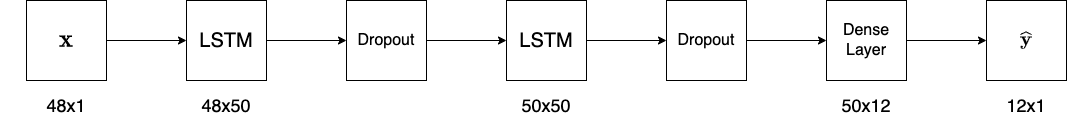

The diagram above was exported from draw.io. Its source (the exported page's mxGraphModel, read from the mxfile embedded in the PNG):
<mxGraphModel dx="1183" dy="644" grid="1" gridSize="10" guides="1" tooltips="1" connect="1" arrows="1" fold="1" page="1" pageScale="1" pageWidth="850" pageHeight="1100" math="1" shadow="0">
  <root>
    <mxCell id="0" />
    <mxCell id="1" parent="0" />
    <mxCell id="h35MsHnEstmmf2RcxI8K-5" value="" style="edgeStyle=orthogonalEdgeStyle;rounded=0;orthogonalLoop=1;jettySize=auto;html=1;fontSize=20;" edge="1" parent="1" source="h35MsHnEstmmf2RcxI8K-1" target="h35MsHnEstmmf2RcxI8K-3">
      <mxGeometry relative="1" as="geometry" />
    </mxCell>
    <mxCell id="h35MsHnEstmmf2RcxI8K-1" value="&lt;div style=&quot;text-align: justify&quot;&gt;&lt;span style=&quot;font-size: 20px&quot;&gt;$$\mathbf{x}$$&lt;/span&gt;&lt;/div&gt;" style="whiteSpace=wrap;html=1;aspect=fixed;" vertex="1" parent="1">
      <mxGeometry x="200" y="160" width="80" height="80" as="geometry" />
    </mxCell>
    <mxCell id="h35MsHnEstmmf2RcxI8K-8" value="" style="edgeStyle=orthogonalEdgeStyle;rounded=0;orthogonalLoop=1;jettySize=auto;html=1;fontSize=16;" edge="1" parent="1" source="h35MsHnEstmmf2RcxI8K-2" target="h35MsHnEstmmf2RcxI8K-4">
      <mxGeometry relative="1" as="geometry" />
    </mxCell>
    <mxCell id="h35MsHnEstmmf2RcxI8K-2" value="&lt;font style=&quot;font-size: 16px&quot;&gt;Dropout&lt;/font&gt;" style="whiteSpace=wrap;html=1;aspect=fixed;" vertex="1" parent="1">
      <mxGeometry x="520" y="160" width="80" height="80" as="geometry" />
    </mxCell>
    <mxCell id="h35MsHnEstmmf2RcxI8K-7" value="" style="edgeStyle=orthogonalEdgeStyle;rounded=0;orthogonalLoop=1;jettySize=auto;html=1;fontSize=16;" edge="1" parent="1" source="h35MsHnEstmmf2RcxI8K-3" target="h35MsHnEstmmf2RcxI8K-2">
      <mxGeometry relative="1" as="geometry" />
    </mxCell>
    <mxCell id="h35MsHnEstmmf2RcxI8K-3" value="&lt;font style=&quot;font-size: 20px&quot;&gt;LSTM&lt;/font&gt;" style="whiteSpace=wrap;html=1;aspect=fixed;" vertex="1" parent="1">
      <mxGeometry x="360" y="160" width="80" height="80" as="geometry" />
    </mxCell>
    <mxCell id="h35MsHnEstmmf2RcxI8K-9" value="" style="edgeStyle=orthogonalEdgeStyle;rounded=0;orthogonalLoop=1;jettySize=auto;html=1;fontSize=16;" edge="1" parent="1" source="h35MsHnEstmmf2RcxI8K-4" target="h35MsHnEstmmf2RcxI8K-6">
      <mxGeometry relative="1" as="geometry" />
    </mxCell>
    <mxCell id="h35MsHnEstmmf2RcxI8K-4" value="&lt;span style=&quot;font-size: 20px&quot;&gt;LSTM&lt;/span&gt;" style="whiteSpace=wrap;html=1;aspect=fixed;" vertex="1" parent="1">
      <mxGeometry x="680" y="160" width="80" height="80" as="geometry" />
    </mxCell>
    <mxCell id="h35MsHnEstmmf2RcxI8K-13" value="" style="edgeStyle=orthogonalEdgeStyle;rounded=0;orthogonalLoop=1;jettySize=auto;html=1;fontSize=16;" edge="1" parent="1" source="h35MsHnEstmmf2RcxI8K-6" target="h35MsHnEstmmf2RcxI8K-10">
      <mxGeometry relative="1" as="geometry" />
    </mxCell>
    <mxCell id="h35MsHnEstmmf2RcxI8K-6" value="&lt;font style=&quot;font-size: 16px&quot;&gt;Dropout&lt;/font&gt;" style="whiteSpace=wrap;html=1;aspect=fixed;" vertex="1" parent="1">
      <mxGeometry x="840" y="160" width="80" height="80" as="geometry" />
    </mxCell>
    <mxCell id="h35MsHnEstmmf2RcxI8K-12" value="" style="edgeStyle=orthogonalEdgeStyle;rounded=0;orthogonalLoop=1;jettySize=auto;html=1;fontSize=16;" edge="1" parent="1" source="h35MsHnEstmmf2RcxI8K-10" target="h35MsHnEstmmf2RcxI8K-11">
      <mxGeometry relative="1" as="geometry" />
    </mxCell>
    <mxCell id="h35MsHnEstmmf2RcxI8K-10" value="Dense Layer" style="whiteSpace=wrap;html=1;aspect=fixed;fontSize=16;" vertex="1" parent="1">
      <mxGeometry x="1000" y="160" width="80" height="80" as="geometry" />
    </mxCell>
    <mxCell id="h35MsHnEstmmf2RcxI8K-11" value="$$\widehat{\mathbf{y}}$$" style="whiteSpace=wrap;html=1;aspect=fixed;fontSize=16;" vertex="1" parent="1">
      <mxGeometry x="1160" y="160" width="80" height="80" as="geometry" />
    </mxCell>
    <mxCell id="h35MsHnEstmmf2RcxI8K-15" value="48x1" style="text;html=1;strokeColor=none;fillColor=none;align=center;verticalAlign=middle;whiteSpace=wrap;rounded=0;fontSize=18;" vertex="1" parent="1">
      <mxGeometry x="210" y="250" width="60" height="30" as="geometry" />
    </mxCell>
    <mxCell id="h35MsHnEstmmf2RcxI8K-17" value="48x50" style="text;html=1;strokeColor=none;fillColor=none;align=center;verticalAlign=middle;whiteSpace=wrap;rounded=0;fontSize=18;" vertex="1" parent="1">
      <mxGeometry x="370" y="250" width="60" height="30" as="geometry" />
    </mxCell>
    <mxCell id="h35MsHnEstmmf2RcxI8K-18" value="50x50" style="text;html=1;strokeColor=none;fillColor=none;align=center;verticalAlign=middle;whiteSpace=wrap;rounded=0;fontSize=18;" vertex="1" parent="1">
      <mxGeometry x="690" y="250" width="60" height="30" as="geometry" />
    </mxCell>
    <mxCell id="h35MsHnEstmmf2RcxI8K-19" value="50x12" style="text;html=1;strokeColor=none;fillColor=none;align=center;verticalAlign=middle;whiteSpace=wrap;rounded=0;fontSize=18;" vertex="1" parent="1">
      <mxGeometry x="1010" y="250" width="60" height="30" as="geometry" />
    </mxCell>
    <mxCell id="h35MsHnEstmmf2RcxI8K-20" value="12x1" style="text;html=1;strokeColor=none;fillColor=none;align=center;verticalAlign=middle;whiteSpace=wrap;rounded=0;fontSize=18;" vertex="1" parent="1">
      <mxGeometry x="1170" y="250" width="60" height="30" as="geometry" />
    </mxCell>
  </root>
</mxGraphModel>